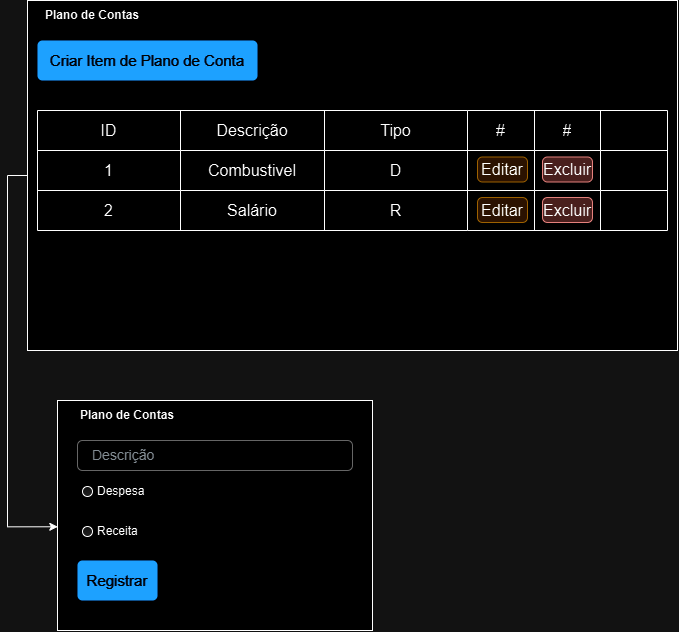

The diagram above was exported from draw.io. Its source (the exported page's mxGraphModel, read from the mxfile embedded in the PNG):
<mxGraphModel dx="1891" dy="643" grid="1" gridSize="10" guides="1" tooltips="1" connect="1" arrows="1" fold="1" page="1" pageScale="1" pageWidth="827" pageHeight="1169" math="0" shadow="0">
  <root>
    <mxCell id="0" />
    <mxCell id="1" parent="0" />
    <mxCell id="FlQ5AiQTA3cnXJCN8gwm-15" value="" style="group" vertex="1" connectable="0" parent="1">
      <mxGeometry x="40" y="410" width="315" height="230" as="geometry" />
    </mxCell>
    <mxCell id="FlQ5AiQTA3cnXJCN8gwm-12" value="" style="rounded=0;whiteSpace=wrap;html=1;" vertex="1" parent="FlQ5AiQTA3cnXJCN8gwm-15">
      <mxGeometry width="315" height="230" as="geometry" />
    </mxCell>
    <mxCell id="FlQ5AiQTA3cnXJCN8gwm-1" value="Plano de Contas" style="text;html=1;align=center;verticalAlign=middle;whiteSpace=wrap;rounded=0;fontStyle=1" vertex="1" parent="FlQ5AiQTA3cnXJCN8gwm-15">
      <mxGeometry x="5" width="130" height="30" as="geometry" />
    </mxCell>
    <mxCell id="FlQ5AiQTA3cnXJCN8gwm-5" value="Despesa" style="html=1;shadow=0;dashed=0;shape=mxgraph.bootstrap.radioButton2;labelPosition=right;verticalLabelPosition=middle;align=left;verticalAlign=middle;gradientColor=#DEDEDE;fillColor=#EDEDED;checked=0;spacing=5;checkedFill=#0085FC;checkedStroke=#ffffff;" vertex="1" parent="FlQ5AiQTA3cnXJCN8gwm-15">
      <mxGeometry x="25" y="86" width="10" height="10" as="geometry" />
    </mxCell>
    <mxCell id="FlQ5AiQTA3cnXJCN8gwm-6" value="Receita" style="html=1;shadow=0;dashed=0;shape=mxgraph.bootstrap.radioButton2;labelPosition=right;verticalLabelPosition=middle;align=left;verticalAlign=middle;gradientColor=#DEDEDE;fillColor=#EDEDED;checked=0;spacing=5;checkedFill=#0085FC;checkedStroke=#ffffff;" vertex="1" parent="FlQ5AiQTA3cnXJCN8gwm-15">
      <mxGeometry x="25" y="126" width="10" height="10" as="geometry" />
    </mxCell>
    <mxCell id="FlQ5AiQTA3cnXJCN8gwm-9" value="Registrar" style="html=1;shadow=0;dashed=0;shape=mxgraph.bootstrap.rrect;rSize=5;strokeColor=none;strokeWidth=1;fillColor=#0085FC;fontColor=#FFFFFF;whiteSpace=wrap;align=center;verticalAlign=middle;spacingLeft=0;fontStyle=0;fontSize=15;spacing=5;" vertex="1" parent="FlQ5AiQTA3cnXJCN8gwm-15">
      <mxGeometry x="20" y="160" width="80" height="40" as="geometry" />
    </mxCell>
    <mxCell id="FlQ5AiQTA3cnXJCN8gwm-10" value="Descrição" style="html=1;shadow=0;dashed=0;shape=mxgraph.bootstrap.rrect;rSize=5;fillColor=none;strokeColor=#999999;align=left;spacing=15;fontSize=14;fontColor=#6C767D;" vertex="1" parent="FlQ5AiQTA3cnXJCN8gwm-15">
      <mxGeometry x="20" y="40" width="275" height="30" as="geometry" />
    </mxCell>
    <mxCell id="FlQ5AiQTA3cnXJCN8gwm-49" style="edgeStyle=orthogonalEdgeStyle;rounded=0;orthogonalLoop=1;jettySize=auto;html=1;entryX=0.001;entryY=0.549;entryDx=0;entryDy=0;entryPerimeter=0;exitX=0;exitY=0.5;exitDx=0;exitDy=0;" edge="1" parent="1" source="FlQ5AiQTA3cnXJCN8gwm-16" target="FlQ5AiQTA3cnXJCN8gwm-12">
      <mxGeometry relative="1" as="geometry" />
    </mxCell>
    <mxCell id="FlQ5AiQTA3cnXJCN8gwm-50" value="" style="group" vertex="1" connectable="0" parent="1">
      <mxGeometry x="10" y="10" width="650" height="350" as="geometry" />
    </mxCell>
    <mxCell id="FlQ5AiQTA3cnXJCN8gwm-16" value="" style="rounded=0;whiteSpace=wrap;html=1;" vertex="1" parent="FlQ5AiQTA3cnXJCN8gwm-50">
      <mxGeometry width="650" height="350" as="geometry" />
    </mxCell>
    <mxCell id="FlQ5AiQTA3cnXJCN8gwm-17" value="Plano de Contas" style="text;html=1;align=center;verticalAlign=middle;whiteSpace=wrap;rounded=0;fontStyle=1" vertex="1" parent="FlQ5AiQTA3cnXJCN8gwm-50">
      <mxGeometry width="130" height="30" as="geometry" />
    </mxCell>
    <mxCell id="FlQ5AiQTA3cnXJCN8gwm-18" value="Criar Item de Plano de Conta" style="html=1;shadow=0;dashed=0;shape=mxgraph.bootstrap.rrect;rSize=5;strokeColor=none;strokeWidth=1;fillColor=#0085FC;fontColor=#FFFFFF;whiteSpace=wrap;align=center;verticalAlign=middle;spacingLeft=0;fontStyle=0;fontSize=15;spacing=5;" vertex="1" parent="FlQ5AiQTA3cnXJCN8gwm-50">
      <mxGeometry x="10" y="40" width="220" height="40" as="geometry" />
    </mxCell>
    <mxCell id="FlQ5AiQTA3cnXJCN8gwm-19" value="" style="shape=table;startSize=0;container=1;collapsible=0;childLayout=tableLayout;fontSize=16;" vertex="1" parent="FlQ5AiQTA3cnXJCN8gwm-50">
      <mxGeometry x="10" y="110" width="430" height="120" as="geometry" />
    </mxCell>
    <mxCell id="FlQ5AiQTA3cnXJCN8gwm-20" value="" style="shape=tableRow;horizontal=0;startSize=0;swimlaneHead=0;swimlaneBody=0;strokeColor=inherit;top=0;left=0;bottom=0;right=0;collapsible=0;dropTarget=0;fillColor=none;points=[[0,0.5],[1,0.5]];portConstraint=eastwest;fontSize=16;" vertex="1" parent="FlQ5AiQTA3cnXJCN8gwm-19">
      <mxGeometry width="430" height="40" as="geometry" />
    </mxCell>
    <mxCell id="FlQ5AiQTA3cnXJCN8gwm-21" value="ID" style="shape=partialRectangle;html=1;whiteSpace=wrap;connectable=0;strokeColor=inherit;overflow=hidden;fillColor=none;top=0;left=0;bottom=0;right=0;pointerEvents=1;fontSize=16;" vertex="1" parent="FlQ5AiQTA3cnXJCN8gwm-20">
      <mxGeometry width="143" height="40" as="geometry">
        <mxRectangle width="143" height="40" as="alternateBounds" />
      </mxGeometry>
    </mxCell>
    <mxCell id="FlQ5AiQTA3cnXJCN8gwm-22" value="Descrição" style="shape=partialRectangle;html=1;whiteSpace=wrap;connectable=0;strokeColor=inherit;overflow=hidden;fillColor=none;top=0;left=0;bottom=0;right=0;pointerEvents=1;fontSize=16;" vertex="1" parent="FlQ5AiQTA3cnXJCN8gwm-20">
      <mxGeometry x="143" width="144" height="40" as="geometry">
        <mxRectangle width="144" height="40" as="alternateBounds" />
      </mxGeometry>
    </mxCell>
    <mxCell id="FlQ5AiQTA3cnXJCN8gwm-23" value="Tipo" style="shape=partialRectangle;html=1;whiteSpace=wrap;connectable=0;strokeColor=inherit;overflow=hidden;fillColor=none;top=0;left=0;bottom=0;right=0;pointerEvents=1;fontSize=16;" vertex="1" parent="FlQ5AiQTA3cnXJCN8gwm-20">
      <mxGeometry x="287" width="143" height="40" as="geometry">
        <mxRectangle width="143" height="40" as="alternateBounds" />
      </mxGeometry>
    </mxCell>
    <mxCell id="FlQ5AiQTA3cnXJCN8gwm-24" value="" style="shape=tableRow;horizontal=0;startSize=0;swimlaneHead=0;swimlaneBody=0;strokeColor=inherit;top=0;left=0;bottom=0;right=0;collapsible=0;dropTarget=0;fillColor=none;points=[[0,0.5],[1,0.5]];portConstraint=eastwest;fontSize=16;" vertex="1" parent="FlQ5AiQTA3cnXJCN8gwm-19">
      <mxGeometry y="40" width="430" height="40" as="geometry" />
    </mxCell>
    <mxCell id="FlQ5AiQTA3cnXJCN8gwm-25" value="1" style="shape=partialRectangle;html=1;whiteSpace=wrap;connectable=0;strokeColor=inherit;overflow=hidden;fillColor=none;top=0;left=0;bottom=0;right=0;pointerEvents=1;fontSize=16;" vertex="1" parent="FlQ5AiQTA3cnXJCN8gwm-24">
      <mxGeometry width="143" height="40" as="geometry">
        <mxRectangle width="143" height="40" as="alternateBounds" />
      </mxGeometry>
    </mxCell>
    <mxCell id="FlQ5AiQTA3cnXJCN8gwm-26" value="Combustivel" style="shape=partialRectangle;html=1;whiteSpace=wrap;connectable=0;strokeColor=inherit;overflow=hidden;fillColor=none;top=0;left=0;bottom=0;right=0;pointerEvents=1;fontSize=16;" vertex="1" parent="FlQ5AiQTA3cnXJCN8gwm-24">
      <mxGeometry x="143" width="144" height="40" as="geometry">
        <mxRectangle width="144" height="40" as="alternateBounds" />
      </mxGeometry>
    </mxCell>
    <mxCell id="FlQ5AiQTA3cnXJCN8gwm-27" value="D" style="shape=partialRectangle;html=1;whiteSpace=wrap;connectable=0;strokeColor=inherit;overflow=hidden;fillColor=none;top=0;left=0;bottom=0;right=0;pointerEvents=1;fontSize=16;" vertex="1" parent="FlQ5AiQTA3cnXJCN8gwm-24">
      <mxGeometry x="287" width="143" height="40" as="geometry">
        <mxRectangle width="143" height="40" as="alternateBounds" />
      </mxGeometry>
    </mxCell>
    <mxCell id="FlQ5AiQTA3cnXJCN8gwm-28" value="" style="shape=tableRow;horizontal=0;startSize=0;swimlaneHead=0;swimlaneBody=0;strokeColor=inherit;top=0;left=0;bottom=0;right=0;collapsible=0;dropTarget=0;fillColor=none;points=[[0,0.5],[1,0.5]];portConstraint=eastwest;fontSize=16;" vertex="1" parent="FlQ5AiQTA3cnXJCN8gwm-19">
      <mxGeometry y="80" width="430" height="40" as="geometry" />
    </mxCell>
    <mxCell id="FlQ5AiQTA3cnXJCN8gwm-29" value="2" style="shape=partialRectangle;html=1;whiteSpace=wrap;connectable=0;strokeColor=inherit;overflow=hidden;fillColor=none;top=0;left=0;bottom=0;right=0;pointerEvents=1;fontSize=16;" vertex="1" parent="FlQ5AiQTA3cnXJCN8gwm-28">
      <mxGeometry width="143" height="40" as="geometry">
        <mxRectangle width="143" height="40" as="alternateBounds" />
      </mxGeometry>
    </mxCell>
    <mxCell id="FlQ5AiQTA3cnXJCN8gwm-30" value="Salário" style="shape=partialRectangle;html=1;whiteSpace=wrap;connectable=0;strokeColor=inherit;overflow=hidden;fillColor=none;top=0;left=0;bottom=0;right=0;pointerEvents=1;fontSize=16;" vertex="1" parent="FlQ5AiQTA3cnXJCN8gwm-28">
      <mxGeometry x="143" width="144" height="40" as="geometry">
        <mxRectangle width="144" height="40" as="alternateBounds" />
      </mxGeometry>
    </mxCell>
    <mxCell id="FlQ5AiQTA3cnXJCN8gwm-31" value="R" style="shape=partialRectangle;html=1;whiteSpace=wrap;connectable=0;strokeColor=inherit;overflow=hidden;fillColor=none;top=0;left=0;bottom=0;right=0;pointerEvents=1;fontSize=16;" vertex="1" parent="FlQ5AiQTA3cnXJCN8gwm-28">
      <mxGeometry x="287" width="143" height="40" as="geometry">
        <mxRectangle width="143" height="40" as="alternateBounds" />
      </mxGeometry>
    </mxCell>
    <mxCell id="FlQ5AiQTA3cnXJCN8gwm-32" value="" style="shape=table;startSize=0;container=1;collapsible=0;childLayout=tableLayout;fontSize=16;" vertex="1" parent="FlQ5AiQTA3cnXJCN8gwm-50">
      <mxGeometry x="440" y="110" width="200" height="120" as="geometry" />
    </mxCell>
    <mxCell id="FlQ5AiQTA3cnXJCN8gwm-33" value="" style="shape=tableRow;horizontal=0;startSize=0;swimlaneHead=0;swimlaneBody=0;strokeColor=inherit;top=0;left=0;bottom=0;right=0;collapsible=0;dropTarget=0;fillColor=none;points=[[0,0.5],[1,0.5]];portConstraint=eastwest;fontSize=16;" vertex="1" parent="FlQ5AiQTA3cnXJCN8gwm-32">
      <mxGeometry width="200" height="40" as="geometry" />
    </mxCell>
    <mxCell id="FlQ5AiQTA3cnXJCN8gwm-34" value="#" style="shape=partialRectangle;html=1;whiteSpace=wrap;connectable=0;strokeColor=inherit;overflow=hidden;fillColor=none;top=0;left=0;bottom=0;right=0;pointerEvents=1;fontSize=16;" vertex="1" parent="FlQ5AiQTA3cnXJCN8gwm-33">
      <mxGeometry width="67" height="40" as="geometry">
        <mxRectangle width="67" height="40" as="alternateBounds" />
      </mxGeometry>
    </mxCell>
    <mxCell id="FlQ5AiQTA3cnXJCN8gwm-35" value="#" style="shape=partialRectangle;html=1;whiteSpace=wrap;connectable=0;strokeColor=inherit;overflow=hidden;fillColor=none;top=0;left=0;bottom=0;right=0;pointerEvents=1;fontSize=16;" vertex="1" parent="FlQ5AiQTA3cnXJCN8gwm-33">
      <mxGeometry x="67" width="66" height="40" as="geometry">
        <mxRectangle width="66" height="40" as="alternateBounds" />
      </mxGeometry>
    </mxCell>
    <mxCell id="FlQ5AiQTA3cnXJCN8gwm-36" value="" style="shape=partialRectangle;html=1;whiteSpace=wrap;connectable=0;strokeColor=inherit;overflow=hidden;fillColor=none;top=0;left=0;bottom=0;right=0;pointerEvents=1;fontSize=16;" vertex="1" parent="FlQ5AiQTA3cnXJCN8gwm-33">
      <mxGeometry x="133" width="67" height="40" as="geometry">
        <mxRectangle width="67" height="40" as="alternateBounds" />
      </mxGeometry>
    </mxCell>
    <mxCell id="FlQ5AiQTA3cnXJCN8gwm-37" value="" style="shape=tableRow;horizontal=0;startSize=0;swimlaneHead=0;swimlaneBody=0;strokeColor=inherit;top=0;left=0;bottom=0;right=0;collapsible=0;dropTarget=0;fillColor=none;points=[[0,0.5],[1,0.5]];portConstraint=eastwest;fontSize=16;" vertex="1" parent="FlQ5AiQTA3cnXJCN8gwm-32">
      <mxGeometry y="40" width="200" height="40" as="geometry" />
    </mxCell>
    <mxCell id="FlQ5AiQTA3cnXJCN8gwm-38" value="" style="shape=partialRectangle;html=1;whiteSpace=wrap;connectable=0;strokeColor=inherit;overflow=hidden;fillColor=none;top=0;left=0;bottom=0;right=0;pointerEvents=1;fontSize=16;" vertex="1" parent="FlQ5AiQTA3cnXJCN8gwm-37">
      <mxGeometry width="67" height="40" as="geometry">
        <mxRectangle width="67" height="40" as="alternateBounds" />
      </mxGeometry>
    </mxCell>
    <mxCell id="FlQ5AiQTA3cnXJCN8gwm-39" value="" style="shape=partialRectangle;html=1;whiteSpace=wrap;connectable=0;strokeColor=inherit;overflow=hidden;fillColor=none;top=0;left=0;bottom=0;right=0;pointerEvents=1;fontSize=16;" vertex="1" parent="FlQ5AiQTA3cnXJCN8gwm-37">
      <mxGeometry x="67" width="66" height="40" as="geometry">
        <mxRectangle width="66" height="40" as="alternateBounds" />
      </mxGeometry>
    </mxCell>
    <mxCell id="FlQ5AiQTA3cnXJCN8gwm-40" value="" style="shape=partialRectangle;html=1;whiteSpace=wrap;connectable=0;strokeColor=inherit;overflow=hidden;fillColor=none;top=0;left=0;bottom=0;right=0;pointerEvents=1;fontSize=16;" vertex="1" parent="FlQ5AiQTA3cnXJCN8gwm-37">
      <mxGeometry x="133" width="67" height="40" as="geometry">
        <mxRectangle width="67" height="40" as="alternateBounds" />
      </mxGeometry>
    </mxCell>
    <mxCell id="FlQ5AiQTA3cnXJCN8gwm-41" value="" style="shape=tableRow;horizontal=0;startSize=0;swimlaneHead=0;swimlaneBody=0;strokeColor=inherit;top=0;left=0;bottom=0;right=0;collapsible=0;dropTarget=0;fillColor=none;points=[[0,0.5],[1,0.5]];portConstraint=eastwest;fontSize=16;" vertex="1" parent="FlQ5AiQTA3cnXJCN8gwm-32">
      <mxGeometry y="80" width="200" height="40" as="geometry" />
    </mxCell>
    <mxCell id="FlQ5AiQTA3cnXJCN8gwm-42" value="" style="shape=partialRectangle;html=1;whiteSpace=wrap;connectable=0;strokeColor=inherit;overflow=hidden;fillColor=none;top=0;left=0;bottom=0;right=0;pointerEvents=1;fontSize=16;" vertex="1" parent="FlQ5AiQTA3cnXJCN8gwm-41">
      <mxGeometry width="67" height="40" as="geometry">
        <mxRectangle width="67" height="40" as="alternateBounds" />
      </mxGeometry>
    </mxCell>
    <mxCell id="FlQ5AiQTA3cnXJCN8gwm-43" value="" style="shape=partialRectangle;html=1;whiteSpace=wrap;connectable=0;strokeColor=inherit;overflow=hidden;fillColor=none;top=0;left=0;bottom=0;right=0;pointerEvents=1;fontSize=16;" vertex="1" parent="FlQ5AiQTA3cnXJCN8gwm-41">
      <mxGeometry x="67" width="66" height="40" as="geometry">
        <mxRectangle width="66" height="40" as="alternateBounds" />
      </mxGeometry>
    </mxCell>
    <mxCell id="FlQ5AiQTA3cnXJCN8gwm-44" value="" style="shape=partialRectangle;html=1;whiteSpace=wrap;connectable=0;strokeColor=inherit;overflow=hidden;fillColor=none;top=0;left=0;bottom=0;right=0;pointerEvents=1;fontSize=16;" vertex="1" parent="FlQ5AiQTA3cnXJCN8gwm-41">
      <mxGeometry x="133" width="67" height="40" as="geometry">
        <mxRectangle width="67" height="40" as="alternateBounds" />
      </mxGeometry>
    </mxCell>
    <mxCell id="FlQ5AiQTA3cnXJCN8gwm-45" value="Editar" style="html=1;shadow=0;dashed=0;shape=mxgraph.bootstrap.rrect;rSize=5;strokeColor=#d79b00;strokeWidth=1;fillColor=#ffe6cc;whiteSpace=wrap;align=center;verticalAlign=middle;spacingLeft=0;fontStyle=0;fontSize=16;spacing=5;" vertex="1" parent="FlQ5AiQTA3cnXJCN8gwm-50">
      <mxGeometry x="450" y="156.5" width="50" height="25" as="geometry" />
    </mxCell>
    <mxCell id="FlQ5AiQTA3cnXJCN8gwm-46" value="Editar" style="html=1;shadow=0;dashed=0;shape=mxgraph.bootstrap.rrect;rSize=5;strokeColor=#d79b00;strokeWidth=1;fillColor=#ffe6cc;whiteSpace=wrap;align=center;verticalAlign=middle;spacingLeft=0;fontStyle=0;fontSize=16;spacing=5;" vertex="1" parent="FlQ5AiQTA3cnXJCN8gwm-50">
      <mxGeometry x="450" y="197" width="50" height="25" as="geometry" />
    </mxCell>
    <mxCell id="FlQ5AiQTA3cnXJCN8gwm-47" value="Excluir" style="html=1;shadow=0;dashed=0;shape=mxgraph.bootstrap.rrect;rSize=5;strokeColor=#b85450;strokeWidth=1;fillColor=#f8cecc;whiteSpace=wrap;align=center;verticalAlign=middle;spacingLeft=0;fontStyle=0;fontSize=16;spacing=5;" vertex="1" parent="FlQ5AiQTA3cnXJCN8gwm-50">
      <mxGeometry x="515" y="156.5" width="50" height="25" as="geometry" />
    </mxCell>
    <mxCell id="FlQ5AiQTA3cnXJCN8gwm-48" value="Excluir" style="html=1;shadow=0;dashed=0;shape=mxgraph.bootstrap.rrect;rSize=5;strokeColor=#b85450;strokeWidth=1;fillColor=#f8cecc;whiteSpace=wrap;align=center;verticalAlign=middle;spacingLeft=0;fontStyle=0;fontSize=16;spacing=5;" vertex="1" parent="FlQ5AiQTA3cnXJCN8gwm-50">
      <mxGeometry x="515" y="197" width="50" height="25" as="geometry" />
    </mxCell>
  </root>
</mxGraphModel>